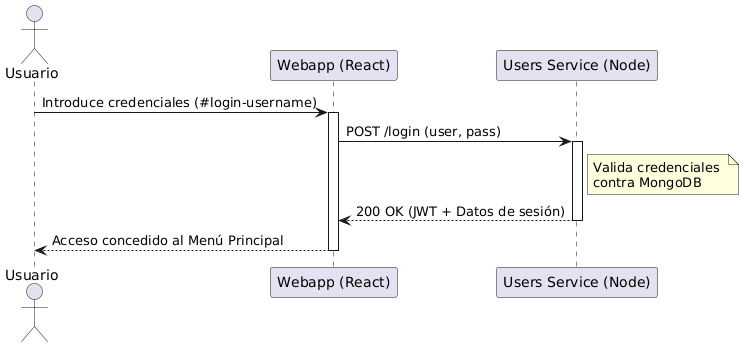

The diagram above was rendered by PlantUML. Its source (embedded in the PNG):
@startuml
actor Usuario
participant "Webapp (React)" as Webapp
participant "Users Service (Node)" as Users

Usuario -> Webapp: Introduce credenciales (#login-username)
activate Webapp
Webapp -> Users: POST /login (user, pass)
activate Users
note right of Users: Valida credenciales \ncontra MongoDB
Users --> Webapp: 200 OK (JWT + Datos de sesión)
deactivate Users
Webapp --> Usuario: Acceso concedido al Menú Principal
deactivate Webapp
@enduml